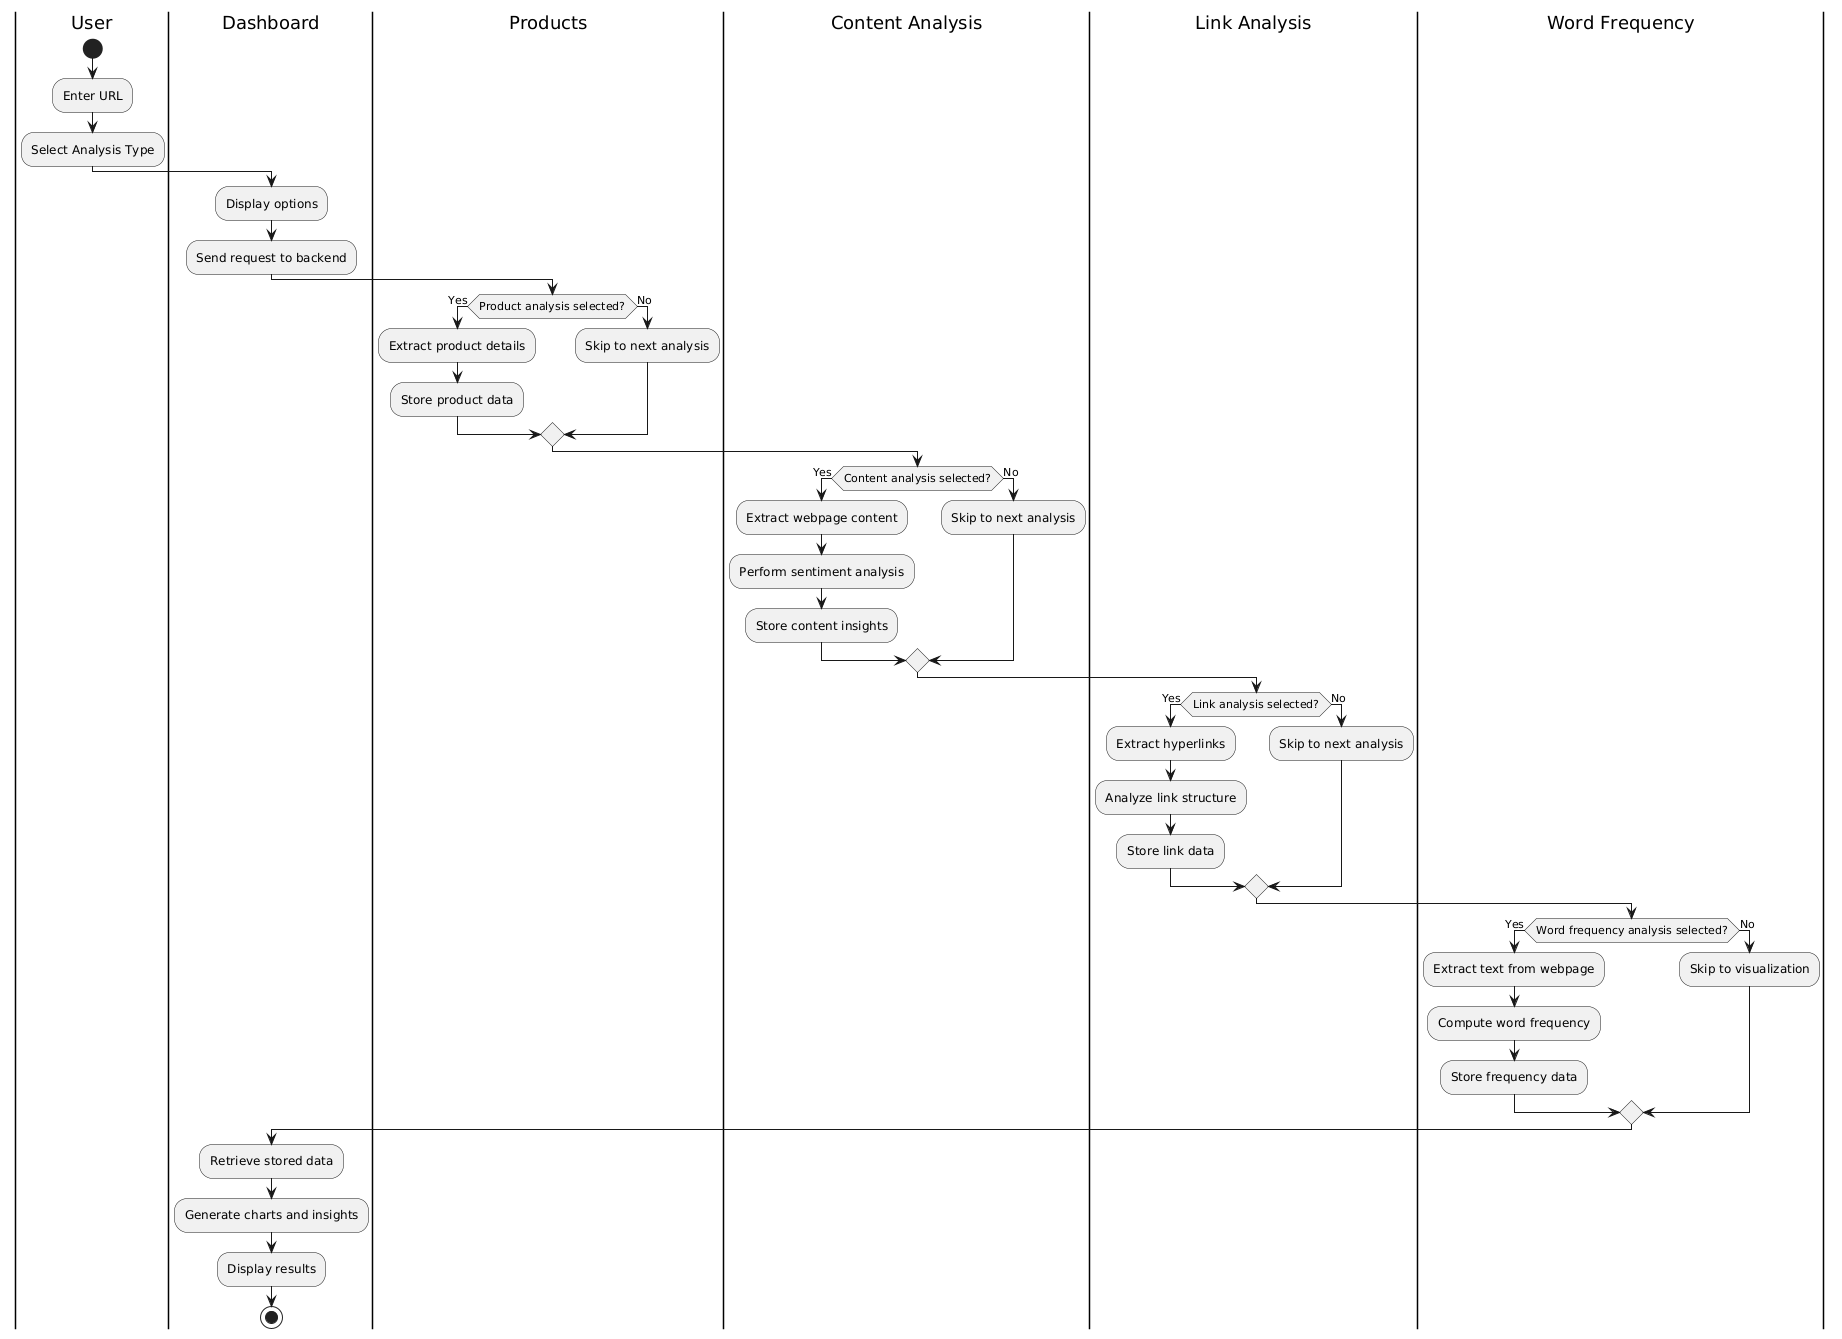

The diagram above was rendered by PlantUML. Its source (embedded in the PNG):
@startuml
|User|
start
:Enter URL;
:Select Analysis Type;

|Dashboard|
:Display options;
:Send request to backend;

|Products|
if (Product analysis selected?) then (Yes)
  :Extract product details;
  :Store product data;
else (No)
  :Skip to next analysis;
endif

|Content Analysis|
if (Content analysis selected?) then (Yes)
  :Extract webpage content;
  :Perform sentiment analysis;
  :Store content insights;
else (No)
  :Skip to next analysis;
endif

|Link Analysis|
if (Link analysis selected?) then (Yes)
  :Extract hyperlinks;
  :Analyze link structure;
  :Store link data;
else (No)
  :Skip to next analysis;
endif

|Word Frequency|
if (Word frequency analysis selected?) then (Yes)
  :Extract text from webpage;
  :Compute word frequency;
  :Store frequency data;
else (No)
  :Skip to visualization;
endif

|Dashboard|
:Retrieve stored data;
:Generate charts and insights;
:Display results;

stop
@enduml